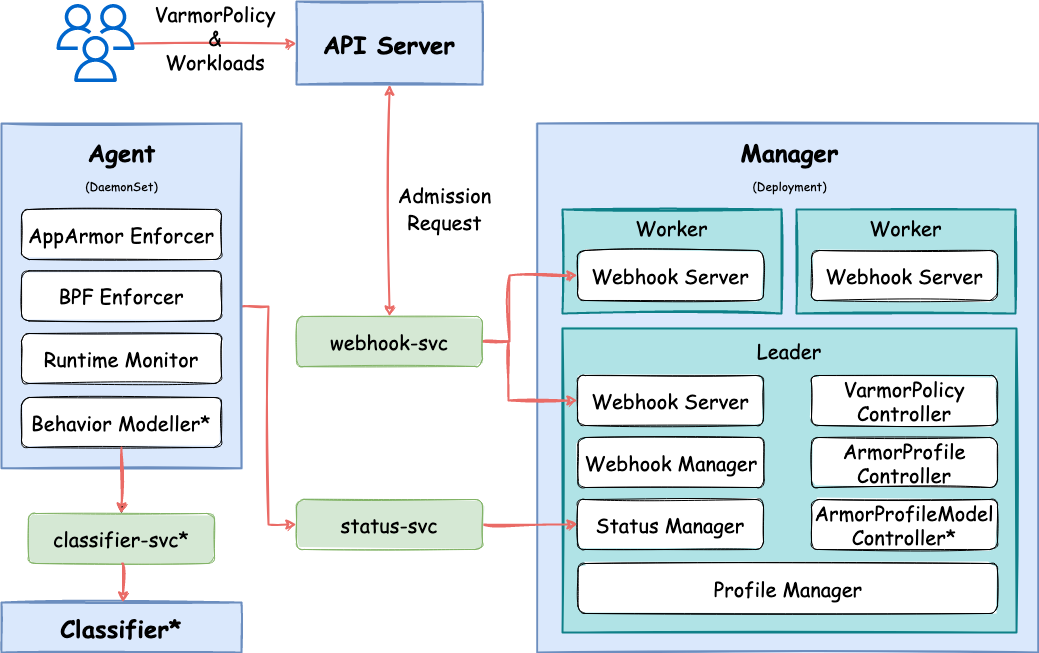

The diagram above was exported from draw.io. Its source (the exported page's mxGraphModel, read from the mxfile embedded in the PNG):
<mxGraphModel dx="415" dy="1847" grid="1" gridSize="10" guides="1" tooltips="1" connect="1" arrows="1" fold="1" page="1" pageScale="1" pageWidth="827" pageHeight="1169" math="0" shadow="0">
  <root>
    <mxCell id="0" />
    <mxCell id="1" parent="0" />
    <object label="" placeholders="1" id="_vXR5JRtITbEZHwj6nZ4-1">
      <mxCell style="strokeWidth=2;fontStyle=1;spacingTop=0;arcSize=9;points=[];fontFamily=Comic Sans MS;hachureGap=8;fillWeight=1;sketch=1;strokeColor=#6c8ebf;shadow=0;rounded=0;glass=0;labelBackgroundColor=none;labelBorderColor=none;whiteSpace=wrap;html=1;fillStyle=solid;fillColor=#dae8fc;gradientColor=none;" vertex="1" parent="1">
        <mxGeometry x="1677.75" y="80" width="501" height="529" as="geometry" />
      </mxCell>
    </object>
    <object label="&lt;div style=&quot;font-size: 20px;&quot;&gt;&lt;font style=&quot;font-size: 20px; font-weight: normal;&quot;&gt;Worker&lt;/font&gt;&lt;/div&gt;&lt;div style=&quot;font-size: 20px;&quot;&gt;&lt;font style=&quot;font-size: 20px;&quot;&gt;&lt;br&gt;&lt;/font&gt;&lt;/div&gt;&lt;div&gt;&lt;br&gt;&lt;/div&gt;&lt;div&gt;&lt;br&gt;&lt;/div&gt;&lt;div&gt;&lt;br&gt;&lt;/div&gt;" placeholders="1" id="_vXR5JRtITbEZHwj6nZ4-2">
      <mxCell style="strokeWidth=2;fontStyle=1;spacingTop=0;arcSize=9;points=[];fontFamily=Comic Sans MS;hachureGap=8;fillWeight=1;sketch=1;strokeColor=#0e8088;shadow=0;rounded=0;glass=0;labelBackgroundColor=none;labelBorderColor=none;whiteSpace=wrap;html=1;fillColor=#b0e3e6;fillStyle=solid;" vertex="1" parent="1">
        <mxGeometry x="1703" y="166" width="219" height="104" as="geometry" />
      </mxCell>
    </object>
    <mxCell id="_vXR5JRtITbEZHwj6nZ4-3" value="&lt;font style=&quot;font-size: 20px&quot;&gt;Webhook Server&lt;br&gt;&lt;/font&gt;" style="rounded=1;whiteSpace=wrap;html=1;shadow=0;glass=0;labelBackgroundColor=none;sketch=1;gradientColor=none;fontFamily=Comic Sans MS;fontColor=#000000;fillColor=#FFFFFF;fillStyle=solid;" vertex="1" parent="1">
      <mxGeometry x="1718" y="207" width="186" height="50" as="geometry" />
    </mxCell>
    <object label="&lt;div style=&quot;font-size: 20px;&quot;&gt;&lt;font style=&quot;font-size: 20px; font-weight: normal;&quot;&gt;Leader&lt;/font&gt;&lt;/div&gt;&lt;div style=&quot;font-size: 20px;&quot;&gt;&lt;font style=&quot;font-size: 20px; font-weight: normal;&quot;&gt;&lt;br&gt;&lt;/font&gt;&lt;/div&gt;&lt;div style=&quot;font-size: 20px;&quot;&gt;&lt;font style=&quot;font-size: 20px; font-weight: normal;&quot;&gt;&lt;br&gt;&lt;/font&gt;&lt;/div&gt;&lt;div style=&quot;font-size: 20px;&quot;&gt;&lt;font style=&quot;font-size: 20px; font-weight: normal;&quot;&gt;&lt;br&gt;&lt;/font&gt;&lt;/div&gt;&lt;div style=&quot;font-size: 20px;&quot;&gt;&lt;font style=&quot;font-size: 20px; font-weight: normal;&quot;&gt;&lt;br&gt;&lt;/font&gt;&lt;/div&gt;&lt;div style=&quot;font-size: 20px;&quot;&gt;&lt;font style=&quot;font-size: 20px; font-weight: normal;&quot;&gt;&lt;br&gt;&lt;/font&gt;&lt;/div&gt;&lt;div style=&quot;font-size: 20px;&quot;&gt;&lt;font style=&quot;font-size: 20px;&quot;&gt;&lt;br&gt;&lt;/font&gt;&lt;/div&gt;&lt;div&gt;&lt;br&gt;&lt;/div&gt;&lt;div&gt;&lt;br&gt;&lt;/div&gt;&lt;div&gt;&lt;br&gt;&lt;/div&gt;&lt;div&gt;&lt;br&gt;&lt;/div&gt;&lt;div&gt;&lt;br&gt;&lt;/div&gt;&lt;div&gt;&lt;br&gt;&lt;/div&gt;&lt;div&gt;&lt;br&gt;&lt;/div&gt;&lt;div&gt;&lt;br&gt;&lt;/div&gt;" placeholders="1" id="_vXR5JRtITbEZHwj6nZ4-4">
      <mxCell style="strokeWidth=2;fontStyle=1;spacingTop=0;arcSize=9;points=[];fontFamily=Comic Sans MS;hachureGap=8;fillWeight=1;sketch=1;strokeColor=#0e8088;shadow=0;rounded=0;glass=0;labelBackgroundColor=none;labelBorderColor=none;whiteSpace=wrap;html=1;fillColor=#b0e3e6;fillStyle=solid;" vertex="1" parent="1">
        <mxGeometry x="1703" y="285" width="454" height="304" as="geometry" />
      </mxCell>
    </object>
    <mxCell id="_vXR5JRtITbEZHwj6nZ4-5" value="&lt;font style=&quot;font-size: 20px&quot;&gt;Webhook Server&lt;br&gt;&lt;/font&gt;" style="rounded=1;whiteSpace=wrap;html=1;shadow=0;glass=0;labelBackgroundColor=none;sketch=1;gradientColor=none;fontFamily=Comic Sans MS;fontColor=#000000;fillColor=#FFFFFF;fillStyle=solid;" vertex="1" parent="1">
      <mxGeometry x="1718" y="332" width="186" height="50" as="geometry" />
    </mxCell>
    <mxCell id="_vXR5JRtITbEZHwj6nZ4-6" value="&lt;font style=&quot;font-size: 20px;&quot;&gt;VarmorPolicy Controller&lt;br&gt;&lt;/font&gt;" style="rounded=1;whiteSpace=wrap;html=1;shadow=0;glass=0;labelBackgroundColor=none;sketch=1;gradientColor=none;fontFamily=Comic Sans MS;fontColor=#000000;fillColor=#FFFFFF;fillStyle=solid;" vertex="1" parent="1">
      <mxGeometry x="1952" y="332" width="186" height="50" as="geometry" />
    </mxCell>
    <mxCell id="_vXR5JRtITbEZHwj6nZ4-7" value="&lt;font style=&quot;font-size: 20px&quot;&gt;ArmorProfile Controller&lt;br&gt;&lt;/font&gt;" style="rounded=1;whiteSpace=wrap;html=1;shadow=0;glass=0;labelBackgroundColor=none;sketch=1;gradientColor=none;fontFamily=Comic Sans MS;fontColor=#000000;fillColor=#FFFFFF;fillStyle=solid;" vertex="1" parent="1">
      <mxGeometry x="1952" y="394" width="186" height="50" as="geometry" />
    </mxCell>
    <mxCell id="_vXR5JRtITbEZHwj6nZ4-8" value="&lt;font style=&quot;font-size: 20px&quot;&gt;Webhook Manager&lt;br&gt;&lt;/font&gt;" style="rounded=1;whiteSpace=wrap;html=1;shadow=0;glass=0;labelBackgroundColor=none;sketch=1;gradientColor=none;fontFamily=Comic Sans MS;fontColor=#000000;fillColor=#FFFFFF;fillStyle=solid;" vertex="1" parent="1">
      <mxGeometry x="1718.5" y="394" width="186" height="50" as="geometry" />
    </mxCell>
    <mxCell id="_vXR5JRtITbEZHwj6nZ4-9" value="&lt;font style=&quot;font-size: 20px&quot;&gt;Status Manager&lt;br&gt;&lt;/font&gt;" style="rounded=1;whiteSpace=wrap;html=1;shadow=0;glass=0;labelBackgroundColor=none;sketch=1;gradientColor=none;fontFamily=Comic Sans MS;fontColor=#000000;fillColor=#FFFFFF;fillStyle=solid;" vertex="1" parent="1">
      <mxGeometry x="1718" y="456" width="186" height="50" as="geometry" />
    </mxCell>
    <mxCell id="_vXR5JRtITbEZHwj6nZ4-10" value="&lt;font style=&quot;font-size: 20px&quot;&gt;ArmorProfileModel Controller*&lt;br&gt;&lt;/font&gt;" style="rounded=1;whiteSpace=wrap;html=1;shadow=0;glass=0;labelBackgroundColor=none;sketch=1;gradientColor=none;fontFamily=Comic Sans MS;fontColor=#000000;fillColor=#FFFFFF;fillStyle=solid;" vertex="1" parent="1">
      <mxGeometry x="1952" y="456" width="186" height="50" as="geometry" />
    </mxCell>
    <mxCell id="_vXR5JRtITbEZHwj6nZ4-11" value="&lt;font style=&quot;font-size: 20px&quot;&gt;Profile Manager&lt;br&gt;&lt;/font&gt;" style="rounded=1;whiteSpace=wrap;html=1;shadow=0;glass=0;labelBackgroundColor=none;sketch=1;gradientColor=none;fontFamily=Comic Sans MS;fontColor=#000000;fillColor=#FFFFFF;fillStyle=solid;" vertex="1" parent="1">
      <mxGeometry x="1718.5" y="520" width="419.5" height="50" as="geometry" />
    </mxCell>
    <object label="&lt;div style=&quot;font-size: 20px;&quot;&gt;&lt;font style=&quot;font-size: 20px; font-weight: normal;&quot;&gt;Worker&lt;/font&gt;&lt;/div&gt;&lt;div style=&quot;font-size: 20px;&quot;&gt;&lt;font style=&quot;font-size: 20px;&quot;&gt;&lt;br&gt;&lt;/font&gt;&lt;/div&gt;&lt;div&gt;&lt;br&gt;&lt;/div&gt;&lt;div&gt;&lt;br&gt;&lt;/div&gt;&lt;div&gt;&lt;br&gt;&lt;/div&gt;" placeholders="1" id="_vXR5JRtITbEZHwj6nZ4-12">
      <mxCell style="strokeWidth=2;fontStyle=1;spacingTop=0;arcSize=9;points=[];fontFamily=Comic Sans MS;hachureGap=8;fillWeight=1;sketch=1;strokeColor=#0e8088;shadow=0;rounded=0;glass=0;labelBackgroundColor=none;labelBorderColor=none;whiteSpace=wrap;html=1;fillColor=#b0e3e6;fillStyle=solid;" vertex="1" parent="1">
        <mxGeometry x="1937" y="166" width="219" height="104" as="geometry" />
      </mxCell>
    </object>
    <mxCell id="_vXR5JRtITbEZHwj6nZ4-13" value="&lt;font style=&quot;font-size: 20px&quot;&gt;Webhook Server&lt;br&gt;&lt;/font&gt;" style="rounded=1;whiteSpace=wrap;html=1;shadow=0;glass=0;labelBackgroundColor=none;sketch=1;gradientColor=none;fontFamily=Comic Sans MS;fontColor=#000000;fillColor=#FFFFFF;fillStyle=solid;" vertex="1" parent="1">
      <mxGeometry x="1952" y="207" width="186" height="50" as="geometry" />
    </mxCell>
    <mxCell id="_vXR5JRtITbEZHwj6nZ4-14" style="edgeStyle=orthogonalEdgeStyle;rounded=0;orthogonalLoop=1;jettySize=auto;html=1;entryX=0;entryY=0.5;entryDx=0;entryDy=0;strokeColor=#EA6B66;strokeWidth=2;sketch=1;curveFitting=1;jiggle=2;" edge="1" parent="1" source="_vXR5JRtITbEZHwj6nZ4-16" target="_vXR5JRtITbEZHwj6nZ4-26">
      <mxGeometry relative="1" as="geometry">
        <Array as="points">
          <mxPoint x="1409" y="263" />
          <mxPoint x="1409" y="481" />
        </Array>
      </mxGeometry>
    </mxCell>
    <mxCell id="_vXR5JRtITbEZHwj6nZ4-15" value="" style="edgeStyle=orthogonalEdgeStyle;rounded=0;orthogonalLoop=1;jettySize=auto;html=1;" edge="1" parent="1" source="_vXR5JRtITbEZHwj6nZ4-16" target="_vXR5JRtITbEZHwj6nZ4-22">
      <mxGeometry relative="1" as="geometry" />
    </mxCell>
    <object label="" placeholders="1" id="_vXR5JRtITbEZHwj6nZ4-16">
      <mxCell style="strokeWidth=2;fontStyle=1;spacingTop=0;arcSize=9;points=[];fontFamily=Comic Sans MS;hachureGap=8;fillWeight=1;sketch=1;strokeColor=#6c8ebf;shadow=0;rounded=0;glass=0;labelBackgroundColor=none;labelBorderColor=none;whiteSpace=wrap;html=1;fillStyle=solid;fillColor=#dae8fc;gradientColor=none;" vertex="1" parent="1">
        <mxGeometry x="1142" y="80" width="240" height="344.75" as="geometry" />
      </mxCell>
    </object>
    <mxCell id="_vXR5JRtITbEZHwj6nZ4-17" value="&lt;font style=&quot;font-size: 20px&quot;&gt;AppArmor Enforcer&lt;br&gt;&lt;/font&gt;" style="rounded=1;whiteSpace=wrap;html=1;shadow=0;glass=0;labelBackgroundColor=none;sketch=1;gradientColor=none;fontFamily=Comic Sans MS;fontColor=#000000;fillColor=#FFFFFF;fillStyle=solid;" vertex="1" parent="1">
      <mxGeometry x="1162" y="166" width="200" height="50" as="geometry" />
    </mxCell>
    <mxCell id="_vXR5JRtITbEZHwj6nZ4-19" value="&lt;font style=&quot;font-size: 20px&quot;&gt;Runtime Monitor&lt;br&gt;&lt;/font&gt;" style="rounded=1;whiteSpace=wrap;html=1;shadow=0;glass=0;labelBackgroundColor=none;sketch=1;gradientColor=none;fontFamily=Comic Sans MS;fontColor=#000000;fillColor=#FFFFFF;fillStyle=solid;" vertex="1" parent="1">
      <mxGeometry x="1162" y="290" width="200" height="50" as="geometry" />
    </mxCell>
    <mxCell id="_vXR5JRtITbEZHwj6nZ4-20" value="&lt;font style=&quot;font-size: 20px&quot;&gt;Behavior Modeller*&lt;br&gt;&lt;/font&gt;" style="rounded=1;whiteSpace=wrap;html=1;shadow=0;glass=0;labelBackgroundColor=none;sketch=1;gradientColor=none;fontFamily=Comic Sans MS;fontColor=#000000;fillColor=#FFFFFF;fillStyle=solid;" vertex="1" parent="1">
      <mxGeometry x="1162" y="354" width="200" height="50" as="geometry" />
    </mxCell>
    <object label="&lt;div style=&quot;font-size: 24px&quot; align=&quot;center&quot;&gt;&lt;font style=&quot;font-size: 24px&quot;&gt;Classifier&lt;/font&gt;*&lt;/div&gt;" placeholders="1" id="_vXR5JRtITbEZHwj6nZ4-21">
      <mxCell style="strokeWidth=2;fontStyle=1;spacingTop=0;arcSize=9;points=[];fontFamily=Comic Sans MS;hachureGap=8;fillWeight=1;sketch=1;strokeColor=#6c8ebf;shadow=0;rounded=0;glass=0;labelBackgroundColor=none;labelBorderColor=none;whiteSpace=wrap;html=1;fillStyle=solid;fillColor=#dae8fc;gradientColor=none;" vertex="1" parent="1">
        <mxGeometry x="1142" y="559" width="240" height="50" as="geometry" />
      </mxCell>
    </object>
    <mxCell id="_vXR5JRtITbEZHwj6nZ4-22" value="&lt;font style=&quot;font-size: 20px&quot;&gt;classifier-svc*&lt;br&gt;&lt;/font&gt;" style="rounded=1;whiteSpace=wrap;html=1;shadow=0;glass=0;labelBackgroundColor=none;sketch=1;fontFamily=Comic Sans MS;fillColor=#d5e8d4;fillStyle=solid;strokeColor=#82b366;" vertex="1" parent="1">
      <mxGeometry x="1169" y="470" width="186" height="50" as="geometry" />
    </mxCell>
    <mxCell id="_vXR5JRtITbEZHwj6nZ4-23" style="edgeStyle=orthogonalEdgeStyle;rounded=0;orthogonalLoop=1;jettySize=auto;html=1;entryX=0.507;entryY=0;entryDx=0;entryDy=0;entryPerimeter=0;strokeColor=#EA6B66;strokeWidth=2;sketch=1;curveFitting=1;jiggle=2;" edge="1" parent="1">
      <mxGeometry relative="1" as="geometry">
        <mxPoint x="1262.5" y="520" as="sourcePoint" />
        <mxPoint x="1263.5" y="559" as="targetPoint" />
      </mxGeometry>
    </mxCell>
    <mxCell id="_vXR5JRtITbEZHwj6nZ4-24" style="edgeStyle=orthogonalEdgeStyle;rounded=0;orthogonalLoop=1;jettySize=auto;html=1;entryX=0.5;entryY=0;entryDx=0;entryDy=0;sketch=1;curveFitting=1;jiggle=2;strokeColor=#EA6B66;strokeWidth=2;exitX=0.5;exitY=1;exitDx=0;exitDy=0;" edge="1" parent="1" source="_vXR5JRtITbEZHwj6nZ4-20" target="_vXR5JRtITbEZHwj6nZ4-22">
      <mxGeometry relative="1" as="geometry">
        <mxPoint x="1262.5" y="425" as="sourcePoint" />
        <mxPoint x="1262.5" y="470" as="targetPoint" />
      </mxGeometry>
    </mxCell>
    <mxCell id="_vXR5JRtITbEZHwj6nZ4-25" style="edgeStyle=orthogonalEdgeStyle;rounded=0;orthogonalLoop=1;jettySize=auto;html=1;entryX=0;entryY=0.5;entryDx=0;entryDy=0;strokeWidth=2;strokeColor=#EA6B66;sketch=1;curveFitting=1;jiggle=2;" edge="1" parent="1" source="_vXR5JRtITbEZHwj6nZ4-26" target="_vXR5JRtITbEZHwj6nZ4-9">
      <mxGeometry relative="1" as="geometry" />
    </mxCell>
    <mxCell id="_vXR5JRtITbEZHwj6nZ4-26" value="&lt;font style=&quot;font-size: 20px&quot;&gt;status-svc&lt;/font&gt;" style="rounded=1;whiteSpace=wrap;html=1;shadow=0;glass=0;labelBackgroundColor=none;sketch=1;fontFamily=Comic Sans MS;fillColor=#d5e8d4;fillStyle=solid;strokeColor=#82b366;" vertex="1" parent="1">
      <mxGeometry x="1437" y="456" width="186" height="50" as="geometry" />
    </mxCell>
    <mxCell id="_vXR5JRtITbEZHwj6nZ4-27" style="edgeStyle=orthogonalEdgeStyle;rounded=0;orthogonalLoop=1;jettySize=auto;html=1;entryX=0;entryY=0.5;entryDx=0;entryDy=0;sketch=1;curveFitting=1;jiggle=2;strokeWidth=2;strokeColor=#EA6B66;" edge="1" parent="1" source="_vXR5JRtITbEZHwj6nZ4-29" target="_vXR5JRtITbEZHwj6nZ4-3">
      <mxGeometry relative="1" as="geometry">
        <Array as="points">
          <mxPoint x="1650" y="298" />
          <mxPoint x="1650" y="232" />
        </Array>
      </mxGeometry>
    </mxCell>
    <mxCell id="_vXR5JRtITbEZHwj6nZ4-28" style="edgeStyle=orthogonalEdgeStyle;rounded=0;orthogonalLoop=1;jettySize=auto;html=1;entryX=0;entryY=0.5;entryDx=0;entryDy=0;strokeWidth=2;sketch=1;curveFitting=1;jiggle=2;strokeColor=#EA6B66;" edge="1" parent="1" source="_vXR5JRtITbEZHwj6nZ4-29" target="_vXR5JRtITbEZHwj6nZ4-5">
      <mxGeometry relative="1" as="geometry">
        <Array as="points">
          <mxPoint x="1649" y="298" />
          <mxPoint x="1649" y="357" />
        </Array>
      </mxGeometry>
    </mxCell>
    <mxCell id="_vXR5JRtITbEZHwj6nZ4-29" value="&lt;font style=&quot;font-size: 20px&quot;&gt;webhook-svc&lt;br&gt;&lt;/font&gt;" style="rounded=1;whiteSpace=wrap;html=1;shadow=0;glass=0;labelBackgroundColor=none;sketch=1;fontFamily=Comic Sans MS;fillColor=#d5e8d4;fillStyle=solid;strokeColor=#82b366;" vertex="1" parent="1">
      <mxGeometry x="1437" y="273" width="186" height="50" as="geometry" />
    </mxCell>
    <mxCell id="_vXR5JRtITbEZHwj6nZ4-30" style="edgeStyle=orthogonalEdgeStyle;rounded=0;orthogonalLoop=1;jettySize=auto;html=1;entryX=0.5;entryY=0;entryDx=0;entryDy=0;strokeWidth=2;strokeColor=#EA6B66;startArrow=classic;startFill=1;sketch=1;curveFitting=1;jiggle=2;" edge="1" parent="1" source="_vXR5JRtITbEZHwj6nZ4-31" target="_vXR5JRtITbEZHwj6nZ4-29">
      <mxGeometry relative="1" as="geometry" />
    </mxCell>
    <object label="&lt;font style=&quot;font-size: 24px;&quot;&gt;API Server&lt;/font&gt;" placeholders="1" id="_vXR5JRtITbEZHwj6nZ4-31">
      <mxCell style="strokeWidth=2;fontStyle=1;spacingTop=0;arcSize=9;points=[];fontFamily=Comic Sans MS;hachureGap=8;fillWeight=1;sketch=1;strokeColor=#6c8ebf;shadow=0;rounded=0;glass=0;labelBackgroundColor=none;labelBorderColor=none;whiteSpace=wrap;html=1;fillStyle=solid;fillColor=#dae8fc;gradientColor=none;" vertex="1" parent="1">
        <mxGeometry x="1437" y="-42" width="186" height="83" as="geometry" />
      </mxCell>
    </object>
    <mxCell id="_vXR5JRtITbEZHwj6nZ4-32" value="" style="sketch=0;outlineConnect=0;fillColor=#0066CC;strokeColor=#10739e;dashed=0;verticalLabelPosition=bottom;verticalAlign=top;align=center;html=1;fontSize=12;fontStyle=0;aspect=fixed;pointerEvents=1;shape=mxgraph.aws4.users;" vertex="1" parent="1">
      <mxGeometry x="1197" y="-39.5" width="78" height="78" as="geometry" />
    </mxCell>
    <mxCell id="_vXR5JRtITbEZHwj6nZ4-33" value="&lt;div style=&quot;font-size: 19px;&quot;&gt;&lt;font style=&quot;font-size: 20px;&quot; face=&quot;Comic Sans MS&quot;&gt;Admission&lt;/font&gt;&lt;/div&gt;&lt;div style=&quot;font-size: 19px;&quot;&gt;&lt;font style=&quot;font-size: 20px;&quot; face=&quot;Comic Sans MS&quot;&gt;Request&lt;/font&gt;&lt;/div&gt;" style="text;html=1;strokeColor=none;fillColor=none;align=center;verticalAlign=middle;whiteSpace=wrap;rounded=0;" vertex="1" parent="1">
      <mxGeometry x="1528" y="137" width="115" height="58" as="geometry" />
    </mxCell>
    <mxCell id="_vXR5JRtITbEZHwj6nZ4-37" value="&lt;div&gt;&lt;font style=&quot;font-size: 20px&quot;&gt;BPF Enforcer&lt;br&gt;&lt;/font&gt;&lt;/div&gt;" style="rounded=1;whiteSpace=wrap;html=1;shadow=0;glass=0;labelBackgroundColor=none;sketch=1;gradientColor=none;fontFamily=Comic Sans MS;fontColor=#000000;fillColor=#FFFFFF;fillStyle=solid;" vertex="1" parent="1">
      <mxGeometry x="1162" y="227.38" width="200" height="50" as="geometry" />
    </mxCell>
    <mxCell id="_vXR5JRtITbEZHwj6nZ4-40" style="edgeStyle=orthogonalEdgeStyle;rounded=0;orthogonalLoop=1;jettySize=auto;html=1;sketch=1;curveFitting=1;jiggle=2;strokeWidth=2;strokeColor=#EA6B66;" edge="1" parent="1">
      <mxGeometry relative="1" as="geometry">
        <mxPoint x="1275" as="sourcePoint" />
        <mxPoint x="1437" as="targetPoint" />
      </mxGeometry>
    </mxCell>
    <mxCell id="_vXR5JRtITbEZHwj6nZ4-35" value="&lt;div align=&quot;center&quot;&gt;&lt;font style=&quot;font-size: 20px;&quot; face=&quot;Comic Sans MS&quot;&gt;VarmorPolicy&lt;/font&gt;&lt;/div&gt;&lt;div align=&quot;center&quot;&gt;&lt;font style=&quot;font-size: 20px;&quot; face=&quot;Comic Sans MS&quot;&gt;&amp;amp;&lt;/font&gt;&lt;/div&gt;&lt;div align=&quot;center&quot;&gt;&lt;font style=&quot;font-size: 20px;&quot; face=&quot;Comic Sans MS&quot;&gt;Workloads&lt;/font&gt;&lt;/div&gt;" style="text;html=1;strokeColor=none;fillColor=none;align=center;verticalAlign=middle;whiteSpace=wrap;rounded=0;" vertex="1" parent="1">
      <mxGeometry x="1282" y="-30" width="148" height="47" as="geometry" />
    </mxCell>
    <mxCell id="_vXR5JRtITbEZHwj6nZ4-43" value="&lt;div style=&quot;font-size: 24px&quot; align=&quot;center&quot;&gt;&lt;font face=&quot;Comic Sans MS&quot;&gt;&lt;b&gt;&lt;font style=&quot;font-size: 24px&quot;&gt;Manager&lt;/font&gt;&lt;/b&gt;&lt;/font&gt;&lt;/div&gt;&lt;div style=&quot;font-size: 24px&quot; align=&quot;center&quot;&gt;&lt;font style=&quot;font-size: 12px;&quot; face=&quot;Comic Sans MS&quot;&gt;(Deployment)&lt;/font&gt;&lt;b&gt;&lt;br&gt;&lt;/b&gt;&lt;/div&gt;" style="text;html=1;strokeColor=none;fillColor=none;align=center;verticalAlign=middle;whiteSpace=wrap;rounded=0;" vertex="1" parent="1">
      <mxGeometry x="1872.5" y="96" width="115" height="58" as="geometry" />
    </mxCell>
    <mxCell id="_vXR5JRtITbEZHwj6nZ4-44" value="&lt;div style=&quot;font-size: 24px&quot; align=&quot;center&quot;&gt;&lt;font face=&quot;Comic Sans MS&quot;&gt;&lt;b&gt;&lt;font style=&quot;font-size: 24px&quot;&gt;Agent&lt;/font&gt;&lt;/b&gt;&lt;/font&gt;&lt;/div&gt;&lt;div style=&quot;font-size: 24px&quot; align=&quot;center&quot;&gt;&lt;font style=&quot;font-size: 12px;&quot; face=&quot;Comic Sans MS&quot;&gt;(DaemonSet)&lt;/font&gt;&lt;b&gt;&lt;br&gt;&lt;/b&gt;&lt;/div&gt;" style="text;html=1;strokeColor=none;fillColor=none;align=center;verticalAlign=middle;whiteSpace=wrap;rounded=0;" vertex="1" parent="1">
      <mxGeometry x="1204.5" y="96" width="115" height="58" as="geometry" />
    </mxCell>
  </root>
</mxGraphModel>